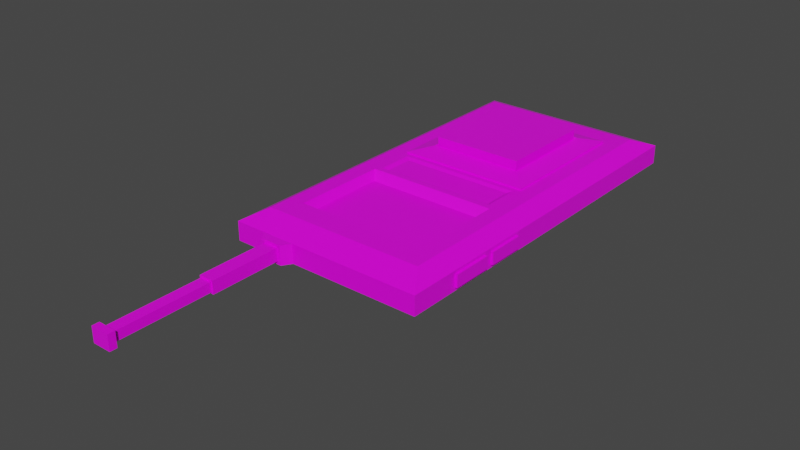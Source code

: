 # Source: Remote.blend  (saved by Blender 2.82.7; exported with 4.5.12 LTS)
import bpy
from mathutils import Matrix  # noqa: F401  (used for matrix-valued properties, if any)

bpy.ops.wm.read_factory_settings(use_empty=True)
scene = bpy.context.scene
scene.name = 'Scene'

# ---- collections
col_collection = bpy.data.collections.new('Collection'); scene.collection.children.link(col_collection)

# ---- images (referenced by path relative to the original .blend; pixels are not part of the script)
import os
ASSET_DIR = os.environ.get("B2B_ASSET_DIR", "")  # directory of the original .blend (textures are referenced by path, not embedded)
HERE = os.path.dirname(os.path.abspath(__file__))  # packed textures are extracted next to this script under _unpacked/

def load_image(name, relpath, width, height, colorspace="sRGB"):
    """Load a texture the original file referenced (path relative to the .blend, or extracted next to this script)."""
    p = next((c for c in (os.path.join(HERE, relpath), os.path.join(ASSET_DIR, relpath)) if relpath and os.path.exists(c)), "")
    if p:
        img = bpy.data.images.load(p, check_existing=True)
        img.name = name
    else:  # same state as the original file: an image datablock whose file is absent (Cycles renders it pink)
        img = bpy.data.images.new(name, width, height)
        img.source = "FILE"
        img.filepath = "//" + (relpath or name)
    img.colorspace_settings.name = colorspace
    return img
img_palette_png = load_image('Palette.png', 'Palette.png', 1024, 1024, 'sRGB')

# ---- materials (node trees are filled in below, after node groups)
mat_material = bpy.data.materials.new('Material')
mat_material.alpha_threshold = 0.0
mat_material.use_transparent_shadow = False
mat_material.line_color = (0.0, 0.0, 0.0, 1.0)

# ---- material node trees
mat_material.use_nodes = True; mat_material.node_tree.nodes.clear()
_N = mat_material.node_tree.nodes; _L = mat_material.node_tree.links
n0 = _N.new('ShaderNodeOutputMaterial'); n0.name = 'Material Output'; n0.location = (300, 300)
n1 = _N.new('ShaderNodeBsdfPrincipled'); n1.name = 'Principled BSDF'; n1.location = (10, 300)
n1.distribution = 'GGX'
n1.subsurface_method = 'BURLEY'
n1.inputs[2].default_value = 0.4
n1.inputs[3].default_value = 1.45
n1.inputs[27].default_value = (0.0, 0.0, 0.0, 1.0)
n1.inputs[28].default_value = 1.0
n2 = _N.new('ShaderNodeTexImage'); n2.name = 'Image Texture'; n2.location = (-280, 280)
n2.image = img_palette_png
_L.new(n1.outputs[0], n0.inputs[0])
_L.new(n2.outputs[0], n1.inputs[0])
n0.is_active_output = True

# ---- world
world_world = bpy.data.worlds.new('World'); scene.world = world_world
world_world.use_nodes = True; world_world.node_tree.nodes.clear()
_N = world_world.node_tree.nodes; _L = world_world.node_tree.links
n0 = _N.new('ShaderNodeOutputWorld'); n0.name = 'World Output'; n0.location = (300, 300)
n1 = _N.new('ShaderNodeBackground'); n1.name = 'Background'; n1.location = (10, 300)
n1.inputs[0].default_value = (0.05088, 0.05088, 0.05088, 1.0)
_L.new(n1.outputs[0], n0.inputs[0])
n0.is_active_output = True
world_world.color = (0.05088, 0.05088, 0.05088)
world_world.use_sun_shadow = False
world_world.sun_shadow_jitter_overblur = 0.0

# ---- meshes
me_cube = bpy.data.meshes.new('Cube')
me_cube.from_pydata([(0.5173, 0.2843, 0.05), (0.5173, 0.2843, -0.05), (0.5173, -1.716, 0.05), (0.5173, -1.716, -0.05), (-0.5173, 0.2843, 0.05), (-0.5173, 0.2843, -0.05), (-0.5173, -1.716, 0.05), (-0.5173, -1.716, -0.05), (0.3449, 0.2843, -0.05), (0.1724, 0.2843, -0.05), (0.0, 0.2843, -0.05), (-0.1724, 0.2843, -0.05), (-0.3449, 0.2843, -0.05), (0.3449, -1.716, 0.05), (0.1724, -1.716, 0.05), (0.0, -1.716, 0.05), (-0.1724, -1.716, 0.05), (-0.3449, -1.716, 0.05), (-0.3449, -1.716, -0.05), (-0.1724, -1.716, -0.05), (0.0, -1.716, -0.05), (0.1724, -1.716, -0.05), (0.3449, -1.716, -0.05), (-0.3449, 0.2843, 0.05), (-0.1724, 0.2843, 0.05), (0.0, 0.2843, 0.05), (0.1724, 0.2843, 0.05), (0.3449, 0.2843, 0.05), (-0.5173, 0.03426, -0.05), (-0.5173, -0.2157, -0.05), (-0.5173, -0.4657, -0.05), (-0.5173, -0.7157, -0.05), (-0.5173, -0.9657, -0.05), (-0.5173, -1.216, -0.05), (-0.5173, -1.466, -0.05), (0.5173, 0.03426, 0.05), (0.5173, -0.2157, 0.05), (0.5173, -0.4657, 0.05), (0.5173, -0.7157, 0.05), (0.5181, -0.9916, 0.03273), (0.5181, -1.19, 0.03273), (0.5173, -1.448, 0.03242), (-0.5173, -1.466, 0.05), (-0.5173, -1.216, 0.05), (-0.5173, -0.9657, 0.05), (-0.5173, -0.7157, 0.05), (-0.5173, -0.4657, 0.05), (-0.5173, -0.2157, 0.05), (-0.5173, 0.03426, 0.05), (0.5173, -1.448, -0.03242), (0.5181, -1.19, -0.03273), (0.5181, -0.9916, -0.03273), (0.5173, -0.7157, -0.05), (0.5173, -0.4657, -0.05), (0.5173, -0.2157, -0.05), (0.5173, 0.03426, -0.05), (-0.3449, 0.03426, -0.188), (-0.3449, -0.2157, -0.188), (-0.3449, -0.4657, -0.188), (-0.3449, -0.7157, -0.188), (-0.3449, -0.9657, -0.1), (-0.3449, -1.216, -0.1), (-0.3449, -1.466, -0.1), (-0.1724, 0.03426, -0.188), (-0.1724, -0.2157, -0.188), (-0.1724, -0.4657, -0.188), (-0.1724, -0.7157, -0.188), (-0.1724, -0.9657, -0.1), (-0.1724, -1.216, -0.1), (-0.1724, -1.466, -0.1), (0.0, 0.03426, -0.188), (0.0, -0.2157, -0.188), (0.0, -0.4657, -0.1855), (0.0, -0.7157, -0.1855), (0.0, -0.9657, -0.1), (0.0, -1.216, -0.1), (0.0, -1.466, -0.1), (0.1724, 0.03426, -0.188), (0.1724, -0.2157, -0.188), (0.1724, -0.4657, -0.1855), (0.1724, -0.7157, -0.1855), (0.1724, -0.9657, -0.1), (0.1724, -1.216, -0.1), (0.1724, -1.466, -0.1), (0.3449, 0.03426, -0.188), (0.3449, -0.2157, -0.188), (0.3449, -0.4657, -0.188), (0.3449, -0.7157, -0.188), (0.3449, -0.9657, -0.1), (0.3449, -1.216, -0.1), (0.3449, -1.466, -0.1), (0.3449, 0.03426, 0.1), (0.3449, -0.2157, 0.1), (0.3449, -0.4657, 0.1), (0.3198, -0.7456, 0.1), (0.3198, -0.9359, 0.1), (0.3449, -1.216, 0.1), (0.3449, -1.466, 0.1), (0.1724, 0.03426, 0.1), (-0.4311, -0.2157, -0.1), (-0.4311, 0.03426, -0.1), (0.1724, -0.7157, 0.1), (0.1724, -0.9657, 0.1), (0.2374, -0.4326, 0.1244), (0.1724, -1.466, 0.1), (0.0, 0.03426, 0.1), (-0.4311, 0.2843, 0.05), (-0.4311, -1.716, -0.05), (0.0, -0.7157, 0.1), (0.0, -0.9657, 0.1), (0.2374, -0.2489, 0.1244), (0.0, -1.466, 0.1), (-0.1724, 0.03426, 0.1), (-0.4311, -1.716, 0.05), (-0.4311, 0.2843, -0.05), (-0.1861, -0.7456, 0.1), (-0.1724, -0.9657, 0.1), (0.2374, -0.08124, 0.1244), (-0.1724, -1.466, 0.1), (-0.3449, 0.03426, 0.1), (-0.3449, -0.2157, 0.1), (-0.3449, -0.4657, 0.1), (-0.3198, -0.7456, 0.1), (-0.3198, -0.9359, 0.1), (-0.3449, -1.216, 0.1), (-0.3449, -1.466, 0.1), (0.3169, -1.003, 0.05552), (0.3169, -1.216, 0.05552), (0.3169, -1.428, 0.05552), (0.1584, -1.003, 0.05552), (0.162, -1.216, 0.05552), (0.1584, -1.428, 0.05552), (8.073e-10, -1.003, 0.05552), (0.0, -1.216, 0.05552), (8.073e-10, -1.428, 0.05552), (-0.1584, -1.003, 0.05552), (-0.162, -1.216, 0.05552), (-0.1584, -1.428, 0.05552), (-0.3169, -1.003, 0.05552), (-0.3169, -1.216, 0.05552), (-0.3169, -1.428, 0.05552), (0.2374, -0.6002, 0.1244), (0.1268, -0.08124, 0.1244), (-0.2097, -2.638, -0.03984), (-0.3076, -2.638, -0.03984), (0.1268, -0.6002, 0.1244), (1.393e-09, -0.08124, 0.1244), (-0.3076, -2.638, 0.03984), (-0.2097, -2.638, 0.03984), (1.393e-09, -0.6002, 0.1244), (-0.1268, -0.08124, 0.1244), (-0.3076, -2.638, -1.579e-09), (-0.2097, -2.638, -1.579e-09), (-0.1268, -0.6002, 0.1244), (-0.2374, -0.08124, 0.1244), (-0.2374, -0.2489, 0.1244), (-0.2374, -0.4326, 0.1244), (-0.2374, -0.6002, 0.1244), (-0.4311, -0.4657, -0.1), (-0.4311, -0.7157, -0.1), (-0.4311, -0.9657, -0.1), (-0.4311, -1.216, -0.1), (-0.4311, -1.466, -0.1), (-0.4311, 0.03426, 0.1), (-0.4311, -0.2157, 0.1), (-0.4311, -0.4657, 0.1), (-0.4311, -0.7157, 0.1), (-0.4311, -0.9657, 0.1), (-0.4311, -1.216, 0.1), (-0.4311, -1.466, 0.1), (-0.5173, 0.1593, 0.05), (0.5173, 0.1593, -0.05), (-0.5173, 0.1593, -0.05), (0.5173, 0.1593, 0.05), (-0.3449, 0.1593, -0.1), (-0.1724, 0.1593, -0.1), (0.0, 0.1593, -0.1), (0.1724, 0.1593, -0.1), (0.3449, 0.1593, -0.1), (0.3449, 0.1593, 0.1), (0.1724, 0.1593, 0.1), (0.0, 0.1593, 0.1), (-0.1724, 0.1593, 0.1), (-0.3449, 0.1593, 0.1), (-0.4311, 0.1593, 0.1), (-0.4311, 0.1593, -0.1), (0.4311, -1.716, -0.05), (0.4311, 0.2843, 0.05), (0.4311, 0.2843, -0.05), (0.4311, -1.716, 0.05), (0.4311, 0.03426, 0.1), (0.4311, -0.2157, 0.1), (0.4311, -0.4657, 0.1), (0.4311, -0.7157, 0.1), (0.4311, -0.9657, 0.1), (0.4311, -1.216, 0.1), (0.4311, -1.466, 0.1), (0.4311, 0.03426, -0.1), (0.4311, -0.2157, -0.1), (0.4311, -0.4657, -0.1), (0.4311, -0.7157, -0.1), (0.4311, -0.9657, -0.1), (0.4311, -1.216, -0.1), (0.4311, -1.466, -0.1), (0.4311, 0.1593, -0.1), (0.4311, 0.1593, 0.1), (-0.5173, -1.591, -0.05), (0.5173, -1.591, 0.05), (-0.3449, -1.591, -0.1), (-0.1724, -1.591, -0.1), (0.0, -1.591, -0.1), (0.1724, -1.591, -0.1), (0.3449, -1.591, -0.1), (0.3449, -1.591, 0.1), (0.1724, -1.591, 0.1), (0.0, -1.591, 0.1), (-0.1724, -1.591, 0.1), (-0.3449, -1.591, 0.1), (-0.5173, -1.591, 0.05), (0.5173, -1.591, -0.05), (-0.4311, -1.591, -0.1), (-0.4311, -1.591, 0.1), (0.4311, -1.591, 0.1), (0.4311, -1.591, -0.1), (0.5173, 0.2843, 0.0), (-0.5173, -1.716, 0.0), (0.5173, -1.716, 0.0), (-0.5173, 0.2843, 0.0), (-0.3449, 0.2843, 0.0), (-0.1724, 0.2843, 0.0), (0.0, 0.2843, 0.0), (0.1724, 0.2843, 0.0), (0.3449, 0.2843, 0.0), (0.3449, -1.716, 0.0), (0.1724, -1.716, 0.0), (0.0, -1.716, 0.0), (-0.1724, -1.716, 0.0), (-0.3449, -1.716, 0.0), (0.5173, 0.03426, 0.0), (0.5173, -0.2157, 0.0), (0.5173, -0.4657, 0.0), (0.5173, -0.7157, 0.0), (0.5181, -0.9916, 2.833e-10), (0.5181, -1.19, 2.833e-10), (0.5173, -1.448, 0.0), (-0.5173, -1.466, 0.0), (-0.5173, -1.216, 0.0), (-0.5173, -0.9657, 0.0), (-0.5173, -0.7157, 0.0), (-0.5173, -0.4657, 0.0), (-0.5173, -0.2157, 0.0), (-0.5173, 0.03426, 0.0), (-0.4311, 0.2843, 0.0), (-0.4311, -1.716, 0.0), (0.5173, 0.1593, 0.0), (-0.5173, 0.1593, 0.0), (0.4311, -1.716, 0.0), (0.4311, 0.2843, 0.0), (-0.5173, -1.591, 0.0), (0.5173, -1.591, 0.0), (0.3449, -0.7157, 0.1), (0.3449, -0.9657, 0.1), (-0.3449, -0.7157, 0.1), (-0.3449, -0.9657, 0.1), (-0.1724, -0.7157, 0.1), (-0.1861, -0.9359, 0.1), (0.0, -0.7456, 0.1), (0.0, -0.9359, 0.1), (0.1861, -0.7456, 0.1), (0.1861, -0.9359, 0.1), (0.1724, -0.7643, 0.09035), (0.1724, -0.9172, 0.09035), (0.0, -0.7643, 0.09035), (0.0, -0.9172, 0.09035), (-0.1724, -0.7643, 0.09035), (-0.1724, -0.9172, 0.09035), (0.2964, -0.7643, 0.09035), (0.2964, -0.9172, 0.09035), (-0.2964, -0.7643, 0.09035), (-0.2964, -0.9172, 0.09035), (-0.2198, -1.763, 0.03329), (-0.2975, -1.763, 0.03329), (-0.2975, -1.763, -0.03329), (-0.2198, -1.763, -0.03329), (-0.2198, -1.763, 0.0), (-0.2975, -1.763, 0.0), (-0.2031, -1.763, 0.05), (-0.3143, -1.763, 0.05), (-0.3143, -1.763, -0.05), (-0.2031, -1.763, -0.05), (-0.2031, -1.763, 0.0), (-0.3143, -1.763, 0.0), (-0.2198, -2.138, 0.0), (-0.2886, -2.138, 0.0), (-0.2287, -2.138, 0.02435), (-0.2886, -2.138, 0.02435), (-0.2886, -2.138, -0.02435), (-0.2287, -2.138, -0.02435), (-0.2198, -2.138, 0.03329), (-0.2975, -2.138, 0.03329), (-0.2975, -2.138, -0.03329), (-0.2198, -2.138, -0.03329), (-0.2287, -2.138, 0.0), (-0.2975, -2.138, 0.0), (-0.2287, -2.633, 0.0), (-0.2886, -2.633, 0.0), (-0.2287, -2.633, 0.02435), (-0.2886, -2.633, 0.02435), (-0.2886, -2.633, -0.02435), (-0.2287, -2.633, -0.02435), (0.3449, 0.03426, 0.1087), (0.3449, -0.2157, 0.1087), (0.3449, -0.4657, 0.1087), (0.3449, -0.7157, 0.1087), (-0.3449, 0.03426, 0.1087), (-0.3449, -0.2157, 0.1087), (-0.3449, -0.4657, 0.1087), (-0.3449, -0.7157, 0.1087), (-0.1724, 0.03426, 0.1087), (-0.1724, -0.7157, 0.1087), (0.0, 0.03426, 0.1087), (0.0, -0.7157, 0.1087), (0.1724, 0.03426, 0.1087), (0.1724, -0.7157, 0.1087), (0.1268, -0.08124, 0.1806), (0.1268, -0.2489, 0.1806), (0.1268, -0.4326, 0.1806), (0.1268, -0.6002, 0.1806), (1.393e-09, -0.08124, 0.1806), (1.393e-09, -0.2489, 0.1806), (1.393e-09, -0.4326, 0.1806), (1.393e-09, -0.6002, 0.1806), (-0.1268, -0.08124, 0.1806), (-0.1268, -0.2489, 0.1806), (-0.1268, -0.4326, 0.1806), (-0.1268, -0.6002, 0.1806), (-0.2374, -0.2489, 0.1806), (-0.2374, -0.4326, 0.1806), (0.2374, -0.2489, 0.1806), (0.2374, -0.4326, 0.1806), (0.2374, -0.08124, 0.1806), (0.2374, -0.6002, 0.1806), (-0.2374, -0.08124, 0.1806), (-0.2374, -0.6002, 0.1806), (-0.3076, -2.675, -0.03984), (-0.2097, -2.675, -0.03984), (-0.2097, -2.675, 0.03984), (-0.3076, -2.675, 0.03984), (-0.2097, -2.675, -1.579e-09), (-0.3076, -2.675, -1.579e-09), (0.5173, -0.9657, 0.05), (0.5173, -1.233, 0.03242), (0.5173, -1.233, -0.03242), (0.5173, -0.9657, -0.05), (0.5173, -0.9657, 0.0), (0.5173, -1.233, 0.0), (0.5173, -1.216, 0.05), (0.5173, -1.466, 0.05), (0.5173, -1.466, -0.05), (0.5173, -1.216, -0.05), (0.5173, -1.216, 0.0), (0.5173, -1.466, 0.0), (0.5304, -1.233, 0.0), (0.5304, -1.448, 0.0), (0.5297, -0.9916, 2.833e-10), (0.5297, -1.19, 2.833e-10), (0.5297, -0.9916, 0.03273), (0.5297, -1.19, 0.03273), (0.5297, -1.19, -0.03273), (0.5297, -0.9916, -0.03273), (0.5304, -1.233, 0.03242), (0.5304, -1.448, 0.03242), (0.5304, -1.448, -0.03242), (0.5304, -1.233, -0.03242), (0.2488, -0.06957, 0.1351), (0.2488, -0.248, 0.1351), (0.2488, -0.4334, 0.1351), (0.2488, -0.6119, 0.1351), (-0.2488, -0.248, 0.1351), (-0.2488, -0.06957, 0.1351), (-0.2488, -0.4334, 0.1351), (-0.2488, -0.6119, 0.1351), (-0.1279, -0.06957, 0.1351), (-0.1279, -0.6119, 0.1351), (5.954e-10, -0.06957, 0.1351), (5.954e-10, -0.6119, 0.1351), (0.1279, -0.06957, 0.1351), (0.1279, -0.6119, 0.1351)], [], [(221, 218, 6), (253, 113, 6, 225), (255, 170, 4, 227), (223, 219, 3), (259, 207, 2, 226), (257, 187, 0, 224), (252, 106, 23, 228), (228, 23, 24, 229), (229, 24, 25, 230), (230, 25, 26, 231), (231, 26, 27, 232), (220, 208, 18, 107), (208, 209, 19, 18), (209, 210, 20, 19), (210, 211, 21, 20), (211, 212, 22, 21), (256, 189, 13, 233), (233, 13, 14, 234), (234, 14, 15, 235), (235, 15, 16, 236), (18, 19, 289, 288), (222, 213, 13, 189), (213, 214, 14, 13), (214, 215, 15, 14), (215, 216, 16, 15), (216, 217, 17, 16), (182, 183, 119, 112), (121, 262, 317, 316), (262, 264, 319, 317), (92, 91, 310, 311), (267, 269, 271, 273), (263, 124, 139, 138), (261, 102, 129, 126), (181, 182, 112, 105), (264, 108, 321, 319), (120, 121, 316, 315), (108, 101, 323, 321), (95, 94, 276, 277), (102, 109, 132, 129), (109, 116, 135, 132), (180, 181, 105, 98), (101, 260, 313, 323), (119, 120, 315, 314), (112, 119, 314, 318), (123, 265, 275, 279), (96, 261, 126, 127), (116, 263, 138, 135), (179, 180, 98, 91), (105, 112, 318, 320), (98, 105, 320, 322), (91, 98, 322, 310), (268, 266, 272, 270), (104, 97, 128, 131), (111, 104, 131, 134), (205, 179, 91, 190), (190, 91, 92, 191), (191, 92, 93, 192), (192, 93, 260, 193), (193, 260, 261, 194), (194, 261, 96, 195), (195, 96, 97, 196), (177, 178, 84, 77), (77, 84, 85, 78), (78, 85, 86, 79), (79, 86, 87, 80), (80, 87, 88, 81), (81, 88, 89, 82), (82, 89, 90, 83), (176, 177, 77, 70), (70, 77, 78, 71), (71, 78, 79, 72), (72, 79, 80, 73), (73, 80, 81, 74), (74, 81, 82, 75), (75, 82, 83, 76), (175, 176, 70, 63), (63, 70, 71, 64), (64, 71, 72, 65), (65, 72, 73, 66), (66, 73, 74, 67), (67, 74, 75, 68), (68, 75, 76, 69), (174, 175, 63, 56), (56, 63, 64, 57), (57, 64, 65, 58), (58, 65, 66, 59), (59, 66, 67, 60), (60, 67, 68, 61), (61, 68, 69, 62), (185, 174, 56), (100, 56, 57, 99), (99, 57, 58, 158), (158, 58, 59, 159), (159, 59, 160), (160, 60, 61, 161), (161, 61, 62, 162), (254, 173, 35, 238), (238, 35, 36, 239), (239, 36, 37, 240), (240, 37, 38, 241), (241, 38, 350, 354), (244, 49, 372, 363), (50, 51, 369, 368), (204, 171, 55, 197), (197, 55, 54, 198), (198, 54, 53, 199), (199, 53, 52, 200), (200, 52, 353, 201), (201, 353, 359, 202), (202, 359, 358, 203), (258, 218, 42, 245), (245, 42, 43, 246), (246, 43, 44, 247), (247, 44, 45, 248), (248, 45, 46, 249), (249, 46, 47, 250), (250, 47, 48, 251), (184, 170, 48, 163), (163, 48, 47, 164), (164, 47, 46, 165), (165, 46, 45, 166), (166, 45, 44, 167), (167, 44, 43, 168), (168, 43, 42, 169), (135, 138, 139, 136), (136, 139, 140, 137), (132, 135, 136, 133), (133, 136, 137, 134), (129, 132, 133, 130), (130, 133, 134, 131), (126, 129, 130, 127), (127, 130, 131, 128), (97, 96, 127, 128), (124, 125, 140, 139), (125, 118, 137, 140), (118, 111, 134, 137), (110, 117, 340, 338), (157, 153, 335, 343), (150, 154, 342, 332), (145, 141, 341, 327), (156, 157, 343, 337), (117, 142, 324, 340), (155, 156, 337, 336), (149, 145, 327, 331), (154, 155, 336, 342), (142, 146, 328, 324), (141, 103, 339, 341), (153, 149, 331, 335), (93, 92, 311, 312), (260, 93, 312, 313), (124, 168, 169, 125), (263, 167, 168, 124), (262, 166, 167, 263), (121, 165, 166, 262), (120, 164, 165, 121), (119, 163, 164, 120), (183, 184, 163, 119), (33, 161, 162, 34), (32, 160, 161, 33), (31, 159, 160, 32), (30, 158, 159, 31), (29, 99, 158, 30), (28, 100, 99, 29), (172, 185, 100, 28), (206, 220, 7), (227, 4, 106, 252), (237, 17, 113, 253), (217, 221, 113, 17), (5, 185, 172), (23, 106, 184, 183), (106, 4, 184), (188, 1, 204), (224, 0, 173, 254), (114, 12, 174, 185), (12, 11, 175, 174), (11, 10, 176, 175), (10, 9, 177, 176), (9, 8, 178, 177), (187, 27, 179, 205), (27, 26, 180, 179), (26, 25, 181, 180), (25, 24, 182, 181), (24, 23, 183, 182), (251, 48, 170, 255), (0, 205, 173), (8, 188, 204, 178), (89, 202, 203, 90), (88, 201, 202, 89), (87, 200, 201), (86, 199, 200, 87), (85, 198, 199, 86), (84, 197, 198, 85), (178, 204, 84), (356, 195, 196, 357), (350, 194, 195, 356), (38, 193, 194, 350), (37, 192, 193, 38), (36, 191, 192, 37), (35, 190, 191, 36), (173, 205, 190, 35), (207, 222, 2), (226, 2, 189, 256), (232, 27, 187, 257), (212, 223, 186, 22), (90, 203, 223, 212), (357, 196, 222, 207), (125, 169, 221, 217), (34, 162, 220, 206), (225, 6, 218, 258), (118, 125, 217, 216), (111, 118, 216, 215), (104, 111, 215, 214), (97, 104, 214, 213), (196, 97, 213, 222), (83, 90, 212, 211), (76, 83, 211, 210), (69, 76, 210, 209), (62, 69, 209, 208), (162, 62, 208, 220), (361, 357, 207, 259), (203, 358, 219, 223), (169, 42, 218, 221), (358, 361, 259, 219), (7, 225, 258, 206), (8, 232, 257, 188), (3, 226, 256, 186), (28, 251, 255, 172), (1, 224, 254, 171), (18, 237, 253, 107), (5, 227, 252, 114), (29, 250, 251, 28), (30, 249, 250, 29), (31, 248, 249, 30), (32, 247, 248, 31), (33, 246, 247, 32), (34, 245, 246, 33), (206, 258, 245, 34), (242, 39, 366, 364), (352, 355, 362, 373), (52, 241, 354, 353), (53, 240, 241, 52), (54, 239, 240, 53), (55, 238, 239, 54), (171, 254, 238, 55), (236, 16, 286, 290), (20, 235, 236, 19), (21, 234, 235, 20), (22, 233, 234, 21), (186, 256, 233, 22), (9, 231, 232, 8), (10, 230, 231, 9), (11, 229, 230, 10), (12, 228, 229, 11), (114, 252, 228, 12), (188, 257, 224, 1), (219, 259, 226, 3), (172, 255, 227, 5), (107, 253, 225, 7), (184, 4, 170), (205, 0, 187), (2, 222, 189), (6, 113, 221), (7, 220, 107), (3, 186, 223), (204, 1, 171), (185, 5, 114), (94, 95, 261, 260), (123, 122, 262, 263), (122, 115, 264, 262), (265, 123, 263, 116), (115, 266, 108, 264), (267, 265, 116, 109), (266, 268, 101, 108), (269, 267, 109, 102), (268, 94, 260, 101), (95, 269, 102, 261), (274, 278, 279, 275), (272, 274, 275, 273), (270, 272, 273, 271), (276, 270, 271, 277), (266, 115, 274, 272), (122, 123, 279, 278), (94, 268, 270, 276), (265, 267, 273, 275), (115, 122, 278, 274), (269, 95, 277, 271), (285, 282, 300, 303), (281, 285, 303, 299), (19, 236, 290, 289), (16, 17, 287, 286), (17, 237, 291, 287), (237, 18, 288, 291), (281, 280, 286, 287), (283, 282, 288, 289), (284, 283, 289, 290), (282, 285, 291, 288), (280, 284, 290, 286), (285, 281, 287, 291), (296, 297, 309, 308), (293, 296, 308, 305), (282, 283, 301, 300), (284, 280, 298, 292), (283, 284, 292, 301), (280, 281, 299, 298), (295, 294, 298, 299), (297, 296, 300, 301), (302, 297, 301, 292), (296, 293, 303, 300), (294, 302, 292, 298), (293, 295, 299, 303), (304, 306, 148, 152), (308, 309, 143, 144), (302, 294, 306, 304), (297, 302, 304, 309), (294, 295, 307, 306), (295, 293, 305, 307), (374, 375, 311, 310), (375, 376, 312, 311), (376, 377, 313, 312), (378, 379, 314, 315), (380, 378, 315, 316), (381, 380, 316, 317), (379, 382, 318, 314), (383, 381, 317, 319), (382, 384, 320, 318), (385, 383, 319, 321), (384, 386, 322, 320), (387, 385, 321, 323), (386, 374, 310, 322), (377, 387, 323, 313), (332, 342, 336, 333), (333, 336, 337, 334), (334, 337, 343, 335), (328, 332, 333, 329), (329, 333, 334, 330), (330, 334, 335, 331), (324, 328, 329, 325), (325, 329, 330, 326), (326, 330, 331, 327), (340, 324, 325, 338), (338, 325, 326, 339), (339, 326, 327, 341), (146, 150, 332, 328), (103, 110, 338, 339), (148, 147, 347, 346), (152, 148, 346, 348), (309, 304, 152, 143), (306, 307, 147, 148), (307, 305, 151, 147), (305, 308, 144, 151), (348, 346, 347, 349), (345, 348, 349, 344), (143, 152, 348, 345), (147, 151, 349, 347), (151, 144, 344, 349), (144, 143, 345, 344), (40, 39, 350, 356), (51, 50, 359, 353), (242, 51, 353, 354), (50, 243, 360, 359), (39, 242, 354, 350), (243, 40, 356, 360), (41, 351, 356, 357), (352, 49, 358, 359), (355, 352, 359, 360), (49, 244, 361, 358), (351, 355, 360, 356), (244, 41, 357, 361), (364, 366, 367, 365), (362, 370, 371, 363), (373, 362, 363, 372), (369, 364, 365, 368), (40, 243, 365, 367), (351, 41, 371, 370), (51, 242, 364, 369), (355, 351, 370, 362), (49, 352, 373, 372), (243, 50, 368, 365), (41, 244, 363, 371), (39, 40, 367, 366), (141, 145, 387, 377), (142, 117, 374, 386), (145, 149, 385, 387), (146, 142, 386, 384), (149, 153, 383, 385), (150, 146, 384, 382), (153, 157, 381, 383), (154, 150, 382, 379), (157, 156, 380, 381), (156, 155, 378, 380), (155, 154, 379, 378), (103, 141, 377, 376), (110, 103, 376, 375), (117, 110, 375, 374), (84, 204, 197), (56, 100, 185), (160, 59, 60), (201, 88, 87)])
_uv = me_cube.uv_layers.new(name='UVMap')
_uv.uv.foreach_set('vector', [0.6209, 0.9437, 0.6209, 0.9437, 0.6209, 0.9437, 0.6209, 0.9437, 0.6209, 0.9437, 0.6209, 0.9437, 0.6209, 0.9437, 0.6209, 0.9437, 0.6209, 0.9437, 0.6209, 0.9437, 0.6209, 0.9437, 0.6209, 0.9437, 0.6209, 0.9437, 0.6209, 0.9437, 0.6209, 0.9437, 0.6209, 0.9437, 0.6209, 0.9437, 0.6209, 0.9437, 0.6209, 0.9437, 0.6209, 0.9437, 0.6209, 0.9437, 0.6209, 0.9437, 0.6209, 0.9437, 0.6209, 0.9437, 0.6209, 0.9437, 0.6209, 0.9437, 0.6209, 0.9437, 0.6209, 0.9437, 0.6209, 0.9437, 0.6209, 0.9437, 0.6209, 0.9437, 0.6209, 0.9437, 0.6209, 0.9437, 0.6209, 0.9437, 0.6209, 0.9437, 0.6209, 0.9437, 0.6209, 0.9437, 0.6209, 0.9437, 0.6209, 0.9437, 0.6209, 0.9437, 0.6209, 0.9437, 0.6209, 0.9437, 0.6209, 0.9437, 0.6209, 0.9437, 0.6209, 0.9437, 0.6209, 0.9437, 0.6209, 0.9437, 0.6209, 0.9437, 0.6209, 0.9437, 0.6209, 0.9437, 0.6209, 0.9437, 0.6209, 0.9437, 0.6209, 0.9437, 0.6209, 0.9437, 0.6209, 0.9437, 0.6209, 0.9437, 0.6209, 0.9437, 0.6209, 0.9437, 0.6209, 0.9437, 0.6209, 0.9437, 0.6209, 0.9437, 0.6209, 0.9437, 0.6209, 0.9437, 0.6209, 0.9437, 0.6209, 0.9437, 0.6209, 0.9437, 0.6209, 0.9437, 0.6209, 0.9437, 0.6209, 0.9437, 0.6209, 0.9437, 0.6209, 0.9437, 0.6209, 0.9437, 0.6209, 0.9437, 0.6209, 0.9437, 0.6209, 0.9437, 0.6209, 0.9437, 0.6209, 0.9437, 0.6209, 0.9437, 0.6209, 0.9437, 0.6209, 0.9437, 0.6209, 0.9437, 0.6209, 0.9437, 0.6209, 0.9437, 0.6209, 0.9437, 0.6209, 0.9437, 0.6209, 0.9437, 0.6209, 0.9437, 0.6209, 0.9437, 0.6209, 0.9437, 0.6209, 0.9437, 0.6209, 0.9437, 0.6209, 0.9437, 0.6209, 0.9437, 0.6209, 0.9437, 0.6209, 0.9437, 0.6209, 0.9437, 0.6209, 0.9437, 0.6209, 0.9437, 0.6209, 0.9437, 0.6209, 0.9437, 0.6209, 0.9437, 0.6209, 0.9437, 0.6209, 0.9437, 0.6209, 0.9437, 0.6209, 0.9437, 0.6209, 0.9437, 0.6209, 0.9437, 0.6209, 0.9437, 0.6209, 0.9437, 0.6209, 0.9437, 0.6209, 0.9437, 0.6209, 0.9437, 0.6209, 0.9437, 0.6209, 0.9437, 0.6209, 0.9437, 0.6209, 0.9437, 0.6209, 0.9437, 0.6209, 0.9437, 0.6209, 0.9437, 0.6209, 0.9437, 0.6209, 0.9437, 0.6209, 0.9437, 0.6209, 0.9437, 0.6209, 0.9437, 0.6209, 0.9437, 0.6209, 0.9437, 0.6209, 0.9437, 0.6209, 0.9437, 0.6209, 0.9437, 0.6209, 0.9437, 0.6209, 0.9437, 0.6209, 0.9437, 0.6209, 0.9437, 0.6209, 0.9437, 0.6209, 0.9437, 0.6209, 0.9437, 0.6209, 0.9437, 0.6209, 0.9437, 0.6209, 0.9437, 0.6209, 0.9437, 0.6209, 0.9437, 0.6209, 0.9437, 0.6209, 0.9437, 0.6209, 0.9437, 0.6209, 0.9437, 0.6209, 0.9437, 0.6209, 0.9437, 0.6209, 0.9437, 0.6209, 0.9437, 0.6209, 0.9437, 0.6209, 0.9437, 0.6209, 0.9437, 0.6209, 0.9437, 0.6209, 0.9437, 0.6209, 0.9437, 0.6209, 0.9437, 0.6209, 0.9437, 0.6209, 0.9437, 0.6209, 0.9437, 0.6209, 0.9437, 0.6209, 0.9437, 0.6209, 0.9437, 0.6209, 0.9437, 0.6209, 0.9437, 0.6209, 0.9437, 0.6209, 0.9437, 0.6209, 0.9437, 0.6209, 0.9437, 0.6209, 0.9437, 0.6209, 0.9437, 0.6209, 0.9437, 0.6209, 0.9437, 0.6209, 0.9437, 0.6209, 0.9437, 0.6209, 0.9437, 0.6209, 0.9437, 0.6209, 0.9437, 0.6209, 0.9437, 0.6209, 0.9437, 0.6209, 0.9437, 0.6209, 0.9437, 0.6209, 0.9437, 0.6209, 0.9437, 0.6209, 0.9437, 0.6209, 0.9437, 0.6209, 0.9437, 0.6209, 0.9437, 0.6209, 0.9437, 0.6209, 0.9437, 0.6209, 0.9437, 0.6209, 0.9437, 0.6209, 0.9437, 0.6209, 0.9437, 0.6209, 0.9437, 0.6209, 0.9437, 0.6209, 0.9437, 0.6209, 0.9437, 0.6209, 0.9437, 0.6209, 0.9437, 0.6209, 0.9437, 0.6209, 0.9437, 0.6209, 0.9437, 0.6209, 0.9437, 0.6209, 0.9437, 0.6209, 0.9437, 0.6209, 0.9437, 0.6209, 0.9437, 0.6209, 0.9437, 0.6209, 0.9437, 0.6209, 0.9437, 0.6209, 0.9437, 0.6209, 0.9437, 0.6209, 0.9437, 0.6209, 0.9437, 0.6209, 0.9437, 0.6209, 0.9437, 0.6209, 0.9437, 0.6209, 0.9437, 0.6209, 0.9437, 0.6209, 0.9437, 0.6209, 0.9437, 0.6209, 0.9437, 0.6209, 0.9437, 0.6209, 0.9437, 0.6209, 0.9437, 0.6209, 0.9437, 0.6209, 0.9437, 0.6209, 0.9437, 0.6209, 0.9437, 0.6209, 0.9437, 0.6209, 0.9437, 0.6209, 0.9437, 0.6209, 0.9437, 0.6209, 0.9437, 0.6209, 0.9437, 0.6209, 0.9437, 0.6209, 0.9437, 0.6209, 0.9437, 0.6209, 0.9437, 0.6209, 0.9437, 0.6209, 0.9437, 0.6209, 0.9437, 0.6209, 0.9437, 0.6209, 0.9437, 0.6209, 0.9437, 0.6209, 0.9437, 0.6209, 0.9437, 0.6209, 0.9437, 0.6209, 0.9437, 0.6209, 0.9437, 0.6209, 0.9437, 0.6209, 0.9437, 0.6209, 0.9437, 0.6209, 0.9437, 0.6209, 0.9437, 0.6209, 0.9437, 0.6209, 0.9437, 0.6209, 0.9437, 0.6209, 0.9437, 0.6209, 0.9437, 0.6209, 0.9437, 0.6209, 0.9437, 0.6209, 0.9437, 0.6209, 0.9437, 0.6209, 0.9437, 0.6209, 0.9437, 0.6209, 0.9437, 0.6209, 0.9437, 0.6209, 0.9437, 0.6209, 0.9437, 0.6209, 0.9437, 0.6209, 0.9437, 0.6209, 0.9437, 0.6209, 0.9437, 0.6209, 0.9437, 0.6209, 0.9437, 0.6209, 0.9437, 0.6209, 0.9437, 0.6209, 0.9437, 0.6209, 0.9437, 0.6209, 0.9437, 0.6209, 0.9437, 0.6209, 0.9437, 0.6209, 0.9437, 0.6209, 0.9437, 0.6209, 0.9437, 0.6209, 0.9437, 0.6209, 0.9437, 0.6209, 0.9437, 0.6209, 0.9437, 0.6209, 0.9437, 0.6209, 0.9437, 0.6209, 0.9437, 0.6209, 0.9437, 0.6209, 0.9437, 0.6209, 0.9437, 0.6209, 0.9437, 0.6209, 0.9437, 0.6209, 0.9437, 0.6209, 0.9437, 0.6209, 0.9437, 0.6209, 0.9437, 0.6209, 0.9437, 0.6209, 0.9437, 0.6209, 0.9437, 0.6209, 0.9437, 0.6209, 0.9437, 0.6209, 0.9437, 0.6209, 0.9437, 0.6209, 0.9437, 0.6209, 0.9437, 0.6209, 0.9437, 0.6209, 0.9437, 0.6209, 0.9437, 0.6209, 0.9437, 0.6209, 0.9437, 0.6209, 0.9437, 0.6209, 0.9437, 0.6209, 0.9437, 0.6209, 0.9437, 0.6209, 0.9437, 0.6209, 0.9437, 0.6209, 0.9437, 0.6209, 0.9437, 0.6209, 0.9437, 0.6209, 0.9437, 0.6209, 0.9437, 0.6209, 0.9437, 0.6209, 0.9437, 0.6209, 0.9437, 0.6209, 0.9437, 0.6209, 0.9437, 0.6209, 0.9437, 0.6209, 0.9437, 0.6209, 0.9437, 0.6209, 0.9437, 0.6209, 0.9437, 0.6209, 0.9437, 0.6209, 0.9437, 0.6209, 0.9437, 0.6209, 0.9437, 0.6209, 0.9437, 0.6209, 0.9437, 0.6209, 0.9437, 0.6209, 0.9437, 0.6209, 0.9437, 0.6209, 0.9437, 0.6209, 0.9437, 0.6209, 0.9437, 0.6209, 0.9437, 0.6209, 0.9437, 0.6209, 0.9437, 0.6209, 0.9437, 0.6209, 0.9437, 0.6209, 0.9437, 0.6209, 0.9437, 0.6209, 0.9437, 0.6209, 0.9437, 0.6209, 0.9437, 0.6209, 0.9437, 0.6209, 0.9437, 0.6209, 0.9437, 0.6209, 0.9437, 0.6209, 0.9437, 0.6209, 0.9437, 0.6209, 0.9437, 0.6209, 0.9437, 0.6209, 0.9437, 0.6209, 0.9437, 0.6209, 0.9437, 0.6209, 0.9437, 0.6209, 0.9437, 0.6209, 0.9437, 0.6209, 0.9437, 0.6209, 0.9437, 0.6209, 0.9437, 0.6209, 0.9437, 0.6209, 0.9437, 0.6209, 0.9437, 0.6209, 0.9437, 0.6209, 0.9437, 0.6209, 0.9437, 0.6209, 0.9437, 0.6209, 0.9437, 0.6209, 0.9437, 0.6209, 0.9437, 0.6209, 0.9437, 0.6209, 0.9437, 0.6209, 0.9437, 0.6209, 0.9437, 0.6209, 0.9437, 0.6209, 0.9437, 0.6209, 0.9437, 0.6209, 0.9437, 0.6209, 0.9437, 0.6209, 0.9437, 0.6209, 0.9437, 0.6209, 0.9437, 0.6209, 0.9437, 0.6209, 0.9437, 0.3667, 0.9451, 0.3667, 0.9451, 0.3667, 0.9451, 0.3667, 0.9451, 0.3667, 0.9451, 0.3667, 0.9451, 0.3667, 0.9451, 0.3667, 0.9451, 0.6209, 0.9437, 0.6209, 0.9437, 0.6209, 0.9437, 0.6209, 0.9437, 0.6209, 0.9437, 0.6209, 0.9437, 0.6209, 0.9437, 0.6209, 0.9437, 0.6209, 0.9437, 0.6209, 0.9437, 0.6209, 0.9437, 0.6209, 0.9437, 0.6209, 0.9437, 0.6209, 0.9437, 0.6209, 0.9437, 0.6209, 0.9437, 0.6209, 0.9437, 0.6209, 0.9437, 0.6209, 0.9437, 0.6209, 0.9437, 0.6209, 0.9437, 0.6209, 0.9437, 0.6209, 0.9437, 0.6209, 0.9437, 0.6209, 0.9437, 0.6209, 0.9437, 0.6209, 0.9437, 0.6209, 0.9437, 0.6209, 0.9437, 0.6209, 0.9437, 0.6209, 0.9437, 0.6209, 0.9437, 0.6209, 0.9437, 0.6209, 0.9437, 0.6209, 0.9437, 0.6209, 0.9437, 0.6209, 0.9437, 0.6209, 0.9437, 0.6209, 0.9437, 0.6209, 0.9437, 0.6209, 0.9437, 0.6209, 0.9437, 0.6209, 0.9437, 0.6209, 0.9437, 0.6209, 0.9437, 0.6209, 0.9437, 0.6209, 0.9437, 0.6209, 0.9437, 0.6209, 0.9437, 0.6209, 0.9437, 0.6209, 0.9437, 0.6209, 0.9437, 0.6209, 0.9437, 0.6209, 0.9437, 0.6209, 0.9437, 0.6209, 0.9437, 0.6209, 0.9437, 0.6209, 0.9437, 0.6209, 0.9437, 0.6209, 0.9437, 0.6209, 0.9437, 0.6209, 0.9437, 0.6209, 0.9437, 0.6209, 0.9437, 0.6209, 0.9437, 0.6209, 0.9437, 0.6209, 0.9437, 0.6209, 0.9437, 0.6209, 0.9437, 0.6209, 0.9437, 0.6209, 0.9437, 0.6209, 0.9437, 0.6209, 0.9437, 0.6209, 0.9437, 0.6209, 0.9437, 0.6209, 0.9437, 0.6209, 0.9437, 0.6209, 0.9437, 0.6209, 0.9437, 0.6209, 0.9437, 0.6209, 0.9437, 0.6209, 0.9437, 0.6209, 0.9437, 0.6209, 0.9437, 0.1237, 0.9477, 0.1237, 0.9477, 0.1237, 0.9477, 0.1237, 0.9477, 0.1237, 0.9477, 0.1237, 0.9477, 0.1237, 0.9477, 0.1237, 0.9477, 0.1237, 0.9477, 0.1237, 0.9477, 0.1237, 0.9477, 0.1237, 0.9477, 0.1237, 0.9477, 0.1237, 0.9477, 0.1237, 0.9477, 0.1237, 0.9477, 0.1237, 0.9477, 0.1237, 0.9477, 0.1237, 0.9477, 0.1237, 0.9477, 0.1237, 0.9477, 0.1237, 0.9477, 0.1237, 0.9477, 0.1237, 0.9477, 0.1237, 0.9477, 0.1237, 0.9477, 0.1237, 0.9477, 0.1237, 0.9477, 0.1237, 0.9477, 0.1237, 0.9477, 0.1237, 0.9477, 0.1237, 0.9477, 0.6209, 0.9437, 0.6209, 0.9437, 0.6209, 0.9437, 0.6209, 0.9437, 0.6209, 0.9437, 0.6209, 0.9437, 0.6209, 0.9437, 0.6209, 0.9437, 0.6209, 0.9437, 0.6209, 0.9437, 0.6209, 0.9437, 0.6209, 0.9437, 0.6209, 0.9437, 0.6209, 0.9437, 0.6209, 0.9437, 0.6209, 0.9437, 0.8709, 0.7214, 0.8709, 0.7214, 0.8709, 0.7214, 0.8709, 0.7214, 0.8709, 0.7214, 0.8709, 0.7214, 0.8709, 0.7214, 0.8709, 0.7214, 0.8709, 0.7214, 0.8709, 0.7214, 0.8709, 0.7214, 0.8709, 0.7214, 0.8709, 0.7214, 0.8709, 0.7214, 0.8709, 0.7214, 0.8709, 0.7214, 0.8709, 0.7214, 0.8709, 0.7214, 0.8709, 0.7214, 0.8709, 0.7214, 0.8709, 0.7214, 0.8709, 0.7214, 0.8709, 0.7214, 0.8709, 0.7214, 0.8709, 0.7214, 0.8709, 0.7214, 0.8709, 0.7214, 0.8709, 0.7214, 0.8709, 0.7214, 0.8709, 0.7214, 0.8709, 0.7214, 0.8709, 0.7214, 0.8709, 0.7214, 0.8709, 0.7214, 0.8709, 0.7214, 0.8709, 0.7214, 0.8709, 0.7214, 0.8709, 0.7214, 0.8709, 0.7214, 0.8709, 0.7214, 0.8709, 0.7214, 0.8709, 0.7214, 0.8709, 0.7214, 0.8709, 0.7214, 0.8709, 0.7214, 0.8709, 0.7214, 0.8709, 0.7214, 0.8709, 0.7214, 0.6209, 0.9437, 0.6209, 0.9437, 0.6209, 0.9437, 0.6209, 0.9437, 0.6209, 0.9437, 0.6209, 0.9437, 0.6209, 0.9437, 0.6209, 0.9437, 0.6209, 0.9437, 0.6209, 0.9437, 0.6209, 0.9437, 0.6209, 0.9437, 0.6209, 0.9437, 0.6209, 0.9437, 0.6209, 0.9437, 0.6209, 0.9437, 0.6209, 0.9437, 0.6209, 0.9437, 0.6209, 0.9437, 0.6209, 0.9437, 0.6209, 0.9437, 0.6209, 0.9437, 0.6209, 0.9437, 0.6209, 0.9437, 0.6209, 0.9437, 0.6209, 0.9437, 0.6209, 0.9437, 0.6209, 0.9437, 0.6209, 0.9437, 0.6209, 0.9437, 0.6209, 0.9437, 0.6209, 0.9437, 0.6209, 0.9437, 0.6209, 0.9437, 0.6209, 0.9437, 0.6209, 0.9437, 0.6209, 0.9437, 0.6209, 0.9437, 0.6209, 0.9437, 0.6209, 0.9437, 0.6209, 0.9437, 0.6209, 0.9437, 0.6209, 0.9437, 0.6209, 0.9437, 0.6209, 0.9437, 0.6209, 0.9437, 0.6209, 0.9437, 0.6209, 0.9437, 0.6209, 0.9437, 0.6209, 0.9437, 0.6209, 0.9437, 0.6209, 0.9437, 0.6209, 0.9437, 0.6209, 0.9437, 0.6209, 0.9437, 0.6209, 0.9437, 0.6209, 0.9437, 0.6209, 0.9437, 0.6209, 0.9437, 0.6209, 0.9437, 0.6209, 0.9437, 0.6209, 0.9437, 0.6209, 0.9437, 0.6209, 0.9437, 0.6209, 0.9437, 0.6209, 0.9437, 0.6209, 0.9437, 0.6209, 0.9437, 0.6209, 0.9437, 0.6209, 0.9437, 0.6209, 0.9437, 0.6209, 0.9437, 0.6209, 0.9437, 0.6209, 0.9437, 0.6209, 0.9437, 0.6209, 0.9437, 0.6209, 0.9437, 0.6209, 0.9437, 0.6209, 0.9437, 0.6209, 0.9437, 0.6209, 0.9437, 0.6209, 0.9437, 0.6209, 0.9437, 0.6209, 0.9437, 0.6209, 0.9437, 0.6209, 0.9437, 0.6209, 0.9437, 0.6209, 0.9437, 0.6209, 0.9437, 0.6209, 0.9437, 0.6209, 0.9437, 0.6209, 0.9437, 0.6209, 0.9437, 0.6209, 0.9437, 0.6209, 0.9437, 0.6209, 0.9437, 0.6209, 0.9437, 0.6209, 0.9437, 0.6209, 0.9437, 0.6209, 0.9437, 0.6209, 0.9437, 0.6209, 0.9437, 0.6209, 0.9437, 0.6209, 0.9437, 0.6209, 0.9437, 0.6209, 0.9437, 0.6209, 0.9437, 0.6209, 0.9437, 0.6209, 0.9437, 0.6209, 0.9437, 0.6209, 0.9437, 0.6209, 0.9437, 0.6209, 0.9437, 0.6209, 0.9437, 0.6209, 0.9437, 0.6209, 0.9437, 0.6209, 0.9437, 0.6209, 0.9437, 0.6209, 0.9437, 0.6209, 0.9437, 0.6209, 0.9437, 0.6209, 0.9437, 0.6209, 0.9437, 0.6209, 0.9437, 0.6209, 0.9437, 0.6209, 0.9437, 0.6209, 0.9437, 0.6209, 0.9437, 0.6209, 0.9437, 0.6209, 0.9437, 0.6209, 0.9437, 0.6209, 0.9437, 0.6209, 0.9437, 0.6209, 0.9437, 0.6209, 0.9437, 0.6209, 0.9437, 0.6209, 0.9437, 0.6209, 0.9437, 0.6209, 0.9437, 0.6209, 0.9437, 0.6209, 0.9437, 0.6209, 0.9437, 0.6209, 0.9437, 0.6209, 0.9437, 0.6209, 0.9437, 0.6209, 0.9437, 0.6209, 0.9437, 0.6209, 0.9437, 0.6209, 0.9437, 0.6209, 0.9437, 0.6209, 0.9437, 0.6209, 0.9437, 0.6209, 0.9437, 0.6209, 0.9437, 0.6209, 0.9437, 0.6209, 0.9437, 0.6209, 0.9437, 0.6209, 0.9437, 0.6209, 0.9437, 0.6209, 0.9437, 0.6209, 0.9437, 0.6209, 0.9437, 0.6209, 0.9437, 0.6209, 0.9437, 0.6209, 0.9437, 0.6209, 0.9437, 0.6209, 0.9437, 0.6209, 0.9437, 0.6209, 0.9437, 0.6209, 0.9437, 0.6209, 0.9437, 0.6209, 0.9437, 0.6209, 0.9437, 0.6209, 0.9437, 0.6209, 0.9437, 0.6209, 0.9437, 0.6209, 0.9437, 0.6209, 0.9437, 0.6209, 0.9437, 0.6209, 0.9437, 0.6209, 0.9437, 0.6209, 0.9437, 0.6209, 0.9437, 0.6209, 0.9437, 0.6209, 0.9437, 0.6209, 0.9437, 0.6209, 0.9437, 0.6209, 0.9437, 0.6209, 0.9437, 0.6209, 0.9437, 0.6209, 0.9437, 0.6209, 0.9437, 0.6209, 0.9437, 0.6209, 0.9437, 0.6209, 0.9437, 0.6209, 0.9437, 0.6209, 0.9437, 0.6209, 0.9437, 0.6209, 0.9437, 0.6209, 0.9437, 0.6209, 0.9437, 0.6209, 0.9437, 0.6209, 0.9437, 0.6209, 0.9437, 0.6209, 0.9437, 0.6209, 0.9437, 0.6209, 0.9437, 0.6209, 0.9437, 0.6209, 0.9437, 0.6209, 0.9437, 0.6209, 0.9437, 0.6209, 0.9437, 0.6209, 0.9437, 0.6209, 0.9437, 0.6209, 0.9437, 0.6209, 0.9437, 0.6209, 0.9437, 0.6209, 0.9437, 0.6209, 0.9437, 0.6209, 0.9437, 0.6209, 0.9437, 0.6209, 0.9437, 0.6209, 0.9437, 0.6209, 0.9437, 0.6209, 0.9437, 0.6209, 0.9437, 0.6209, 0.9437, 0.6209, 0.9437, 0.6209, 0.9437, 0.6209, 0.9437, 0.6209, 0.9437, 0.6209, 0.9437, 0.6209, 0.9437, 0.6209, 0.9437, 0.6209, 0.9437, 0.6209, 0.9437, 0.6209, 0.9437, 0.6209, 0.9437, 0.6209, 0.9437, 0.6209, 0.9437, 0.6209, 0.9437, 0.6209, 0.9437, 0.6209, 0.9437, 0.6209, 0.9437, 0.6209, 0.9437, 0.6209, 0.9437, 0.6209, 0.9437, 0.6209, 0.9437, 0.6209, 0.9437, 0.6209, 0.9437, 0.6209, 0.9437, 0.6209, 0.9437, 0.6209, 0.9437, 0.6209, 0.9437, 0.6209, 0.9437, 0.6209, 0.9437, 0.6209, 0.9437, 0.6209, 0.9437, 0.6209, 0.9437, 0.6209, 0.9437, 0.6209, 0.9437, 0.6209, 0.9437, 0.6209, 0.9437, 0.6209, 0.9437, 0.6209, 0.9437, 0.6209, 0.9437, 0.6209, 0.9437, 0.6209, 0.9437, 0.6209, 0.9437, 0.6209, 0.9437, 0.6209, 0.9437, 0.6209, 0.9437, 0.6209, 0.9437, 0.6209, 0.9437, 0.6209, 0.9437, 0.6209, 0.9437, 0.6209, 0.9437, 0.6209, 0.9437, 0.6209, 0.9437, 0.6209, 0.9437, 0.6209, 0.9437, 0.6209, 0.9437, 0.6209, 0.9437, 0.6209, 0.9437, 0.6209, 0.9437, 0.6209, 0.9437, 0.6209, 0.9437, 0.6209, 0.9437, 0.6209, 0.9437, 0.6209, 0.9437, 0.6209, 0.9437, 0.6209, 0.9437, 0.6209, 0.9437, 0.6209, 0.9437, 0.6209, 0.9437, 0.6209, 0.9437, 0.6209, 0.9437, 0.6209, 0.9437, 0.6209, 0.9437, 0.6209, 0.9437, 0.6209, 0.9437, 0.6209, 0.9437, 0.6209, 0.9437, 0.6209, 0.9437, 0.6209, 0.9437, 0.6209, 0.9437, 0.6209, 0.9437, 0.6209, 0.9437, 0.6209, 0.9437, 0.6209, 0.9437, 0.6209, 0.9437, 0.6209, 0.9437, 0.6209, 0.9437, 0.6209, 0.9437, 0.6209, 0.9437, 0.6209, 0.9437, 0.6209, 0.9437, 0.6209, 0.9437, 0.6209, 0.9437, 0.6209, 0.9437, 0.6209, 0.9437, 0.6209, 0.9437, 0.6209, 0.9437, 0.6209, 0.9437, 0.6209, 0.9437, 0.6209, 0.9437, 0.6209, 0.9437, 0.6209, 0.9437, 0.6209, 0.9437, 0.6209, 0.9437, 0.6209, 0.9437, 0.6209, 0.9437, 0.6209, 0.9437, 0.6209, 0.9437, 0.6209, 0.9437, 0.6209, 0.9437, 0.6209, 0.9437, 0.6209, 0.9437, 0.6209, 0.9437, 0.6209, 0.9437, 0.6209, 0.9437, 0.6209, 0.9437, 0.6209, 0.9437, 0.6209, 0.9437, 0.6209, 0.9437, 0.6209, 0.9437, 0.6209, 0.9437, 0.6209, 0.9437, 0.3667, 0.9451, 0.3667, 0.9451, 0.3667, 0.9451, 0.3667, 0.9451, 0.3667, 0.9451, 0.3667, 0.9451, 0.3667, 0.9451, 0.3667, 0.9451, 0.6209, 0.9437, 0.6209, 0.9437, 0.6209, 0.9437, 0.6209, 0.9437, 0.6209, 0.9437, 0.6209, 0.9437, 0.6209, 0.9437, 0.6209, 0.9437, 0.6209, 0.9437, 0.6209, 0.9437, 0.6209, 0.9437, 0.6209, 0.9437, 0.6209, 0.9437, 0.6209, 0.9437, 0.6209, 0.9437, 0.6209, 0.9437, 0.6209, 0.9437, 0.6209, 0.9437, 0.6209, 0.9437, 0.6209, 0.9437, 0.6209, 0.9437, 0.6209, 0.9437, 0.6209, 0.9437, 0.6209, 0.9437, 0.6209, 0.9437, 0.6209, 0.9437, 0.6209, 0.9437, 0.6209, 0.9437, 0.6209, 0.9437, 0.6209, 0.9437, 0.6209, 0.9437, 0.6209, 0.9437, 0.6209, 0.9437, 0.6209, 0.9437, 0.6209, 0.9437, 0.6209, 0.9437, 0.6209, 0.9437, 0.6209, 0.9437, 0.6209, 0.9437, 0.6209, 0.9437, 0.6209, 0.9437, 0.6209, 0.9437, 0.6209, 0.9437, 0.6209, 0.9437, 0.6209, 0.9437, 0.6209, 0.9437, 0.6209, 0.9437, 0.6209, 0.9437, 0.6209, 0.9437, 0.6209, 0.9437, 0.6209, 0.9437, 0.6209, 0.9437, 0.6209, 0.9437, 0.6209, 0.9437, 0.6209, 0.9437, 0.6209, 0.9437, 0.6209, 0.9437, 0.6209, 0.9437, 0.6209, 0.9437, 0.6209, 0.9437, 0.6209, 0.9437, 0.6209, 0.9437, 0.6209, 0.9437, 0.6209, 0.9437, 0.6209, 0.9437, 0.6209, 0.9437, 0.6209, 0.9437, 0.6209, 0.9437, 0.6209, 0.9437, 0.6209, 0.9437, 0.6209, 0.9437, 0.6209, 0.9437, 0.6209, 0.9437, 0.6209, 0.9437, 0.6209, 0.9437, 0.6209, 0.9437, 0.6209, 0.9437, 0.6209, 0.9437, 0.6209, 0.9437, 0.6209, 0.9437, 0.6209, 0.9437, 0.6209, 0.9437, 0.6209, 0.9437, 0.6209, 0.9437, 0.6209, 0.9437, 0.6209, 0.9437, 0.6209, 0.9437, 0.6209, 0.9437, 0.6209, 0.9437, 0.6209, 0.9437, 0.6209, 0.9437, 0.6209, 0.9437, 0.6209, 0.9437, 0.6209, 0.9437, 0.6209, 0.9437, 0.6209, 0.9437, 0.6209, 0.9437, 0.6209, 0.9437, 0.6209, 0.9437, 0.6209, 0.9437, 0.6209, 0.9437, 0.6209, 0.9437, 0.6209, 0.9437, 0.6209, 0.9437, 0.6209, 0.9437, 0.6209, 0.9437, 0.6209, 0.9437, 0.6209, 0.9437, 0.6209, 0.9437, 0.6209, 0.9437, 0.6209, 0.9437, 0.6209, 0.9437, 0.6209, 0.9437, 0.6209, 0.9437, 0.6209, 0.9437, 0.6209, 0.9437, 0.6209, 0.9437, 0.6209, 0.9437, 0.6209, 0.9437, 0.6209, 0.9437, 0.6209, 0.9437, 0.6209, 0.9437, 0.6209, 0.9437, 0.6209, 0.9437, 0.6209, 0.9437, 0.6209, 0.9437, 0.6209, 0.9437, 0.6209, 0.9437, 0.6209, 0.9437, 0.6209, 0.9437, 0.6209, 0.9437, 0.6209, 0.9437, 0.6209, 0.9437, 0.6209, 0.9437, 0.6209, 0.9437, 0.6209, 0.9437, 0.6209, 0.9437, 0.6209, 0.9437, 0.6209, 0.9437, 0.6209, 0.9437, 0.1237, 0.9477, 0.1237, 0.9477, 0.1237, 0.9477, 0.1237, 0.9477, 0.1237, 0.9477, 0.1237, 0.9477, 0.1237, 0.9477, 0.1237, 0.9477, 0.1237, 0.9477, 0.1237, 0.9477, 0.1237, 0.9477, 0.1237, 0.9477, 0.1237, 0.9477, 0.1237, 0.9477, 0.1237, 0.9477, 0.1237, 0.9477, 0.6209, 0.9437, 0.6209, 0.9437, 0.6209, 0.9437, 0.6209, 0.9437, 0.6209, 0.9437, 0.6209, 0.9437, 0.6209, 0.9437, 0.6209, 0.9437, 0.6209, 0.9437, 0.6209, 0.9437, 0.6209, 0.9437, 0.6209, 0.9437, 0.6209, 0.9437, 0.6209, 0.9437, 0.6209, 0.9437, 0.6209, 0.9437, 0.6209, 0.9437, 0.6209, 0.9437, 0.6209, 0.9437, 0.6209, 0.9437, 0.6209, 0.9437, 0.6209, 0.9437, 0.6209, 0.9437, 0.6209, 0.9437, 0.1249, 0.05561, 0.1249, 0.05561, 0.1249, 0.05561, 0.1249, 0.05561, 0.1249, 0.05561, 0.1249, 0.05561, 0.1249, 0.05561, 0.1249, 0.05561, 0.6209, 0.9437, 0.6209, 0.9437, 0.6209, 0.9437, 0.6209, 0.9437, 0.6209, 0.9437, 0.6209, 0.9437, 0.6209, 0.9437, 0.6209, 0.9437, 0.6209, 0.9437, 0.6209, 0.9437, 0.6209, 0.9437, 0.6209, 0.9437, 0.6209, 0.9437, 0.6209, 0.9437, 0.6209, 0.9437, 0.6209, 0.9437, 0.6209, 0.9437, 0.6209, 0.9437, 0.6209, 0.9437, 0.6209, 0.9437, 0.6209, 0.9437, 0.6209, 0.9437, 0.6209, 0.9437, 0.6209, 0.9437, 0.6209, 0.9437, 0.6209, 0.9437, 0.6209, 0.9437, 0.6209, 0.9437, 0.6209, 0.9437, 0.6209, 0.9437, 0.6209, 0.9437, 0.6209, 0.9437, 0.6209, 0.9437, 0.6209, 0.9437, 0.6209, 0.9437, 0.6209, 0.9437, 0.6209, 0.9437, 0.6209, 0.9437, 0.6209, 0.9437, 0.6209, 0.9437, 0.1249, 0.05561, 0.1249, 0.05561, 0.1249, 0.05561, 0.1249, 0.05561, 0.1249, 0.05561, 0.1249, 0.05561, 0.1249, 0.05561, 0.1249, 0.05561, 0.1249, 0.05561, 0.1249, 0.05561, 0.1249, 0.05561, 0.1249, 0.05561, 0.1249, 0.05561, 0.1249, 0.05561, 0.1249, 0.05561, 0.1249, 0.05561, 0.1249, 0.05561, 0.1249, 0.05561, 0.1249, 0.05561, 0.1249, 0.05561, 0.1249, 0.05561, 0.1249, 0.05561, 0.1249, 0.05561, 0.1249, 0.05561, 0.1249, 0.05561, 0.1249, 0.05561, 0.1249, 0.05561, 0.1249, 0.05561, 0.1249, 0.05561, 0.1249, 0.05561, 0.1249, 0.05561, 0.1249, 0.05561, 0.1249, 0.05561, 0.1249, 0.05561, 0.1249, 0.05561, 0.1249, 0.05561, 0.1249, 0.05561, 0.1249, 0.05561, 0.1249, 0.05561, 0.1249, 0.05561, 0.1249, 0.05561, 0.1249, 0.05561, 0.1249, 0.05561, 0.1249, 0.05561, 0.1249, 0.05561, 0.1249, 0.05561, 0.1249, 0.05561, 0.1249, 0.05561, 0.1249, 0.05561, 0.1249, 0.05561, 0.1249, 0.05561, 0.1249, 0.05561, 0.1249, 0.05561, 0.1249, 0.05561, 0.1249, 0.05561, 0.1249, 0.05561, 0.1249, 0.05561, 0.1249, 0.05561, 0.1249, 0.05561, 0.1249, 0.05561, 0.1249, 0.05561, 0.1249, 0.05561, 0.1249, 0.05561, 0.1249, 0.05561, 0.1249, 0.05561, 0.1249, 0.05561, 0.1249, 0.05561, 0.1249, 0.05561, 0.1249, 0.05561, 0.1249, 0.05561, 0.1249, 0.05561, 0.1249, 0.05561, 0.6209, 0.9437, 0.6209, 0.9437, 0.6209, 0.9437, 0.6209, 0.9437, 0.6209, 0.9437, 0.6209, 0.9437, 0.6209, 0.9437, 0.6209, 0.9437, 0.6209, 0.9437, 0.6209, 0.9437, 0.6209, 0.9437, 0.6209, 0.9437, 0.6209, 0.9437, 0.6209, 0.9437, 0.6209, 0.9437, 0.6209, 0.9437, 0.6209, 0.9437, 0.6209, 0.9437, 0.6209, 0.9437, 0.6209, 0.9437, 0.6209, 0.9437, 0.6209, 0.9437, 0.6209, 0.9437, 0.6209, 0.9437, 0.6209, 0.9437, 0.6209, 0.9437, 0.6209, 0.9437, 0.6209, 0.9437, 0.6209, 0.9437, 0.6209, 0.9437, 0.6209, 0.9437, 0.6209, 0.9437, 0.6209, 0.9437, 0.6209, 0.9437, 0.6209, 0.9437, 0.6209, 0.9437, 0.6209, 0.9437, 0.6209, 0.9437, 0.6209, 0.9437, 0.6209, 0.9437, 0.6209, 0.9437, 0.6209, 0.9437, 0.6209, 0.9437, 0.6209, 0.9437, 0.6209, 0.9437, 0.6209, 0.9437, 0.6209, 0.9437, 0.6209, 0.9437, 0.6209, 0.9437, 0.6209, 0.9437, 0.6209, 0.9437, 0.6209, 0.9437, 0.6209, 0.9437, 0.6209, 0.9437, 0.6209, 0.9437, 0.6209, 0.9437, 0.8709, 0.7214, 0.8709, 0.7214, 0.8709, 0.7214, 0.8709, 0.7214, 0.8709, 0.7214, 0.8709, 0.7214, 0.8709, 0.7214, 0.8709, 0.7214, 0.8709, 0.7214, 0.8709, 0.7214, 0.8709, 0.7214, 0.8709, 0.7214, 0.8709, 0.7214, 0.8709, 0.7214, 0.8709, 0.7214, 0.8709, 0.7214, 0.8709, 0.7214, 0.8709, 0.7214, 0.8709, 0.7214, 0.8709, 0.7214, 0.8709, 0.7214, 0.8709, 0.7214, 0.8709, 0.7214, 0.8709, 0.7214, 0.8709, 0.7214, 0.8709, 0.7214, 0.8709, 0.7214, 0.8709, 0.7214, 0.8709, 0.7214, 0.8709, 0.7214, 0.8709, 0.7214, 0.8709, 0.7214, 0.8709, 0.7214, 0.8709, 0.7214, 0.8709, 0.7214, 0.8709, 0.7214, 0.8709, 0.7214, 0.8709, 0.7214, 0.8709, 0.7214, 0.8709, 0.7214, 0.8709, 0.7214, 0.8709, 0.7214, 0.8709, 0.7214, 0.8709, 0.7214, 0.8709, 0.7214, 0.8709, 0.7214, 0.8709, 0.7214, 0.8709, 0.7214, 0.8709, 0.7214, 0.8709, 0.7214, 0.8709, 0.7214, 0.8709, 0.7214, 0.8709, 0.7214, 0.8709, 0.7214, 0.8709, 0.7214, 0.8709, 0.7214, 0.1249, 0.05561, 0.1249, 0.05561, 0.1249, 0.05561, 0.1249, 0.05561, 0.1249, 0.05561, 0.1249, 0.05561, 0.1249, 0.05561, 0.1249, 0.05561, 0.1249, 0.05561, 0.1249, 0.05561, 0.1249, 0.05561, 0.1249, 0.05561, 0.1249, 0.05561, 0.1249, 0.05561, 0.1249, 0.05561, 0.1249, 0.05561, 0.1249, 0.05561, 0.1249, 0.05561, 0.1249, 0.05561, 0.1249, 0.05561, 0.1249, 0.05561, 0.1249, 0.05561, 0.1249, 0.05561, 0.1249, 0.05561, 0.1249, 0.05561, 0.1249, 0.05561, 0.1249, 0.05561, 0.1249, 0.05561, 0.1249, 0.05561, 0.1249, 0.05561, 0.1249, 0.05561, 0.1249, 0.05561, 0.1249, 0.05561, 0.1249, 0.05561, 0.1249, 0.05561, 0.1249, 0.05561, 0.1249, 0.05561, 0.1249, 0.05561, 0.1249, 0.05561, 0.1249, 0.05561, 0.1249, 0.05561, 0.1249, 0.05561, 0.1249, 0.05561, 0.1249, 0.05561, 0.1249, 0.05561, 0.1249, 0.05561, 0.1249, 0.05561, 0.1249, 0.05561, 0.6209, 0.9437, 0.6209, 0.9437, 0.6209, 0.9437, 0.6209, 0.9437, 0.6209, 0.9437, 0.6209, 0.9437, 0.6209, 0.9437, 0.6209, 0.9437, 0.6209, 0.9437, 0.6209, 0.9437, 0.6209, 0.9437, 0.6209, 0.9437, 0.6209, 0.9437, 0.6209, 0.9437, 0.6209, 0.9437, 0.6209, 0.9437, 0.6209, 0.9437, 0.6209, 0.9437, 0.6209, 0.9437, 0.6209, 0.9437, 0.6209, 0.9437, 0.6209, 0.9437, 0.6209, 0.9437, 0.6209, 0.9437, 0.6209, 0.9437, 0.6209, 0.9437, 0.6209, 0.9437, 0.6209, 0.9437, 0.6209, 0.9437, 0.6209, 0.9437, 0.6209, 0.9437, 0.6209, 0.9437, 0.6209, 0.9437, 0.6209, 0.9437, 0.6209, 0.9437, 0.6209, 0.9437, 0.6209, 0.9437, 0.6209, 0.9437, 0.6209, 0.9437, 0.6209, 0.9437, 0.6209, 0.9437, 0.6209, 0.9437, 0.6209, 0.9437, 0.6209, 0.9437, 0.6209, 0.9437, 0.6209, 0.9437, 0.6209, 0.9437, 0.6209, 0.9437, 0.3667, 0.9451, 0.3667, 0.9451, 0.3667, 0.9451, 0.3667, 0.9451, 0.3667, 0.9451, 0.3667, 0.9451, 0.3667, 0.9451, 0.3667, 0.9451, 0.3667, 0.9451, 0.3667, 0.9451, 0.3667, 0.9451, 0.3667, 0.9451, 0.3667, 0.9451, 0.3667, 0.9451, 0.3667, 0.9451, 0.3667, 0.9451, 0.3667, 0.9451, 0.3667, 0.9451, 0.3667, 0.9451, 0.3667, 0.9451, 0.3667, 0.9451, 0.3667, 0.9451, 0.3667, 0.9451, 0.3667, 0.9451, 0.3667, 0.9451, 0.3667, 0.9451, 0.3667, 0.9451, 0.3667, 0.9451, 0.3667, 0.9451, 0.3667, 0.9451, 0.3667, 0.9451, 0.3667, 0.9451, 0.3667, 0.9451, 0.3667, 0.9451, 0.3667, 0.9451, 0.3667, 0.9451, 0.3667, 0.9451, 0.3667, 0.9451, 0.3667, 0.9451, 0.3667, 0.9451, 0.3667, 0.9451, 0.3667, 0.9451, 0.3667, 0.9451, 0.3667, 0.9451, 0.3667, 0.9451, 0.3667, 0.9451, 0.3667, 0.9451, 0.3667, 0.9451, 0.3729, 0.9437, 0.3729, 0.9437, 0.3729, 0.9437, 0.3729, 0.9437, 0.3729, 0.9437, 0.3729, 0.9437, 0.3729, 0.9437, 0.3729, 0.9437, 0.3729, 0.9437, 0.3729, 0.9437, 0.3729, 0.9437, 0.3729, 0.9437, 0.3729, 0.9437, 0.3729, 0.9437, 0.3729, 0.9437, 0.3729, 0.9437, 0.3729, 0.9437, 0.3729, 0.9437, 0.3729, 0.9437, 0.3729, 0.9437, 0.3729, 0.9437, 0.3729, 0.9437, 0.3729, 0.9437, 0.3729, 0.9437, 0.3729, 0.9437, 0.3729, 0.9437, 0.3729, 0.9437, 0.3729, 0.9437, 0.3729, 0.9437, 0.3729, 0.9437, 0.3729, 0.9437, 0.3729, 0.9437, 0.3729, 0.9437, 0.3729, 0.9437, 0.3729, 0.9437, 0.3729, 0.9437, 0.3729, 0.9437, 0.3729, 0.9437, 0.3729, 0.9437, 0.3729, 0.9437, 0.3729, 0.9437, 0.3729, 0.9437, 0.3729, 0.9437, 0.3729, 0.9437, 0.3729, 0.9437, 0.3729, 0.9437, 0.3729, 0.9437, 0.3729, 0.9437, 0.3729, 0.9437, 0.3729, 0.9437, 0.3729, 0.9437, 0.3729, 0.9437, 0.3729, 0.9437, 0.3729, 0.9437, 0.3729, 0.9437, 0.3729, 0.9437, 0.6209, 0.9437, 0.6209, 0.9437, 0.6209, 0.9437, 0.6209, 0.9437, 0.6209, 0.9437, 0.6209, 0.9437, 0.6209, 0.9437, 0.6209, 0.9437, 0.6209, 0.9437, 0.6209, 0.9437, 0.6209, 0.9437, 0.6209, 0.9437])
me_cube.materials.append(mat_material)
me_cube.use_remesh_preserve_volume = False
me_cube.use_remesh_preserve_attributes = False
me_cube.use_mirror_vertex_groups = False
me_cube.update()

# ---- objects
ob_cube = bpy.data.objects.new('Cube', me_cube)

# ---- transforms, parenting, visibility, modifiers, constraints
ob_cube.location = (0.0, 0.0, 0.0)
ob_cube.lock_rotations_4d = False
ob_cube.empty_display_type = 'ARROWS'
ob_cube.lineart.crease_threshold = 0.0

# ---- collection membership
col_collection.objects.link(ob_cube)

# ---- scene / render settings (as saved in the file)
scene.frame_start = 1; scene.frame_end = 250; scene.frame_set(0)
scene.render.engine = 'BLENDER_EEVEE_NEXT'
scene.cycles.use_denoising = False
scene.cycles.samples = 128
scene.cycles.sampling_pattern = 'TABULATED_SOBOL'
scene.cycles.use_adaptive_sampling = False
scene.cycles.use_light_tree = False
scene.view_settings.view_transform = 'Filmic'
bpy.context.view_layer.update()

# ---- added for rendering (the .blend has no active camera and no usable light): camera, sun
cam_auto = bpy.data.cameras.new('AutoCamera')
cam_auto.lens = 50.0
cam_auto.sensor_width = 36.0
cam_auto.clip_end = 1000.0
ob_auto_camera = bpy.data.objects.new('AutoCamera', cam_auto)
scene.collection.objects.link(ob_auto_camera)
ob_auto_camera.location = (2.93116, -4.70501, 2.33604)
ob_auto_camera.rotation_euler = (1.09748, -7.21219e-08, 0.694738)
scene.camera = ob_auto_camera
light_auto_sun = bpy.data.lights.new('AutoSun', 'SUN')
light_auto_sun.energy = 3.0
light_auto_sun.angle = 0.0523599
ob_auto_sun = bpy.data.objects.new('AutoSun', light_auto_sun)
scene.collection.objects.link(ob_auto_sun)
ob_auto_sun.rotation_euler = (0.872665, 0.174533, 0.523599)
bpy.context.view_layer.update()
